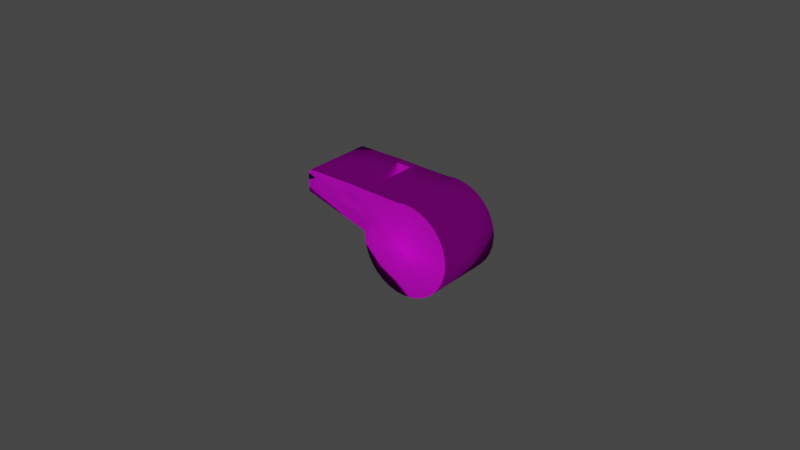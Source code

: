 # Source: POD_whistle.blend  (saved by Blender 2.93.20; exported with 4.5.12 LTS)
import bpy
from mathutils import Matrix  # noqa: F401  (used for matrix-valued properties, if any)

bpy.ops.wm.read_factory_settings(use_empty=True)
scene = bpy.context.scene
scene.name = 'Scene'

# ---- collections
col_collection = bpy.data.collections.new('Collection'); scene.collection.children.link(col_collection)

# ---- images (referenced by path relative to the original .blend; pixels are not part of the script)
import os
ASSET_DIR = os.environ.get("B2B_ASSET_DIR", "")  # directory of the original .blend (textures are referenced by path, not embedded)
HERE = os.path.dirname(os.path.abspath(__file__))  # packed textures are extracted next to this script under _unpacked/

def load_image(name, relpath, width, height, colorspace="sRGB"):
    """Load a texture the original file referenced (path relative to the .blend, or extracted next to this script)."""
    p = next((c for c in (os.path.join(HERE, relpath), os.path.join(ASSET_DIR, relpath)) if relpath and os.path.exists(c)), "")
    if p:
        img = bpy.data.images.load(p, check_existing=True)
        img.name = name
    else:  # same state as the original file: an image datablock whose file is absent (Cycles renders it pink)
        img = bpy.data.images.new(name, width, height)
        img.source = "FILE"
        img.filepath = "//" + (relpath or name)
    img.colorspace_settings.name = colorspace
    return img
img_81_circular_scratched_metal_norm_jpg = load_image('81_Circular Scratched metal_NORM.jpg', '81_Circular Scratched metal_NORM.jpg', 1024, 1024, 'sRGB')
img_81_circular_scratched_metal_diff_jpg = load_image('81_Circular Scratched metal_DIFF.jpg', '81_Circular Scratched metal_DIFF.jpg', 1024, 1024, 'sRGB')
img_podlogo_png = load_image('PODLogo.png', 'PODLogo.png', 1024, 1024, 'sRGB')
img_texture = load_image('Texture', '', 1024, 1024, 'sRGB')

# ---- materials (node trees are filled in below, after node groups)
mat_steel = bpy.data.materials.new('Steel')

# ---- material node trees
mat_steel.use_nodes = True; mat_steel.node_tree.nodes.clear()
_N = mat_steel.node_tree.nodes; _L = mat_steel.node_tree.links
n0 = _N.new('ShaderNodeBsdfPrincipled'); n0.name = 'Principled BSDF'; n0.location = (10, 300)
n0.distribution = 'GGX'
n0.subsurface_method = 'BURLEY'
n0.inputs[1].default_value = 0.8909
n0.inputs[3].default_value = 1.45
n0.inputs[27].default_value = (0.0, 0.0, 0.0, 1.0)
n0.inputs[28].default_value = 1.0
n1 = _N.new('ShaderNodeOutputMaterial'); n1.name = 'Material Output'; n1.location = (300, 300)
n2 = _N.new('ShaderNodeTexImage'); n2.name = 'Image Texture'; n2.location = (-390, -160)
n2.image = img_81_circular_scratched_metal_norm_jpg
n3 = _N.new('ShaderNodeMix'); n3.name = 'Mix'; n3.location = (-269, 118)
n3.data_type = 'RGBA'
n4 = _N.new('ShaderNodeUVMap'); n4.name = 'UV Map'; n4.location = (-1254, -104)
n4.uv_map = 'Logo'
n5 = _N.new('ShaderNodeUVMap'); n5.name = 'UV Map.001'; n5.location = (-1244, 280)
n5.uv_map = 'UVMap'
n6 = _N.new('ShaderNodeUVMap'); n6.name = 'UV Map.002'; n6.location = (366, 107)
n6.uv_map = 'UVMap'
n7 = _N.new('ShaderNodeTexImage'); n7.name = 'Image Texture.001'; n7.location = (-834, 368)
n7.image = img_81_circular_scratched_metal_diff_jpg
n8 = _N.new('ShaderNodeTexImage'); n8.name = 'Image Texture.002'; n8.location = (-859, 37)
n8.image = img_podlogo_png
n8.extension = 'CLIP'
n9 = _N.new('ShaderNodeTexImage'); n9.name = 'Image Texture.003'; n9.location = (623, 256)
n9.image = img_texture
_L.new(n0.outputs[0], n1.inputs[0])
_L.new(n2.outputs[0], n0.inputs[5])
_L.new(n7.outputs[0], n3.inputs[7])
_L.new(n3.outputs[2], n0.inputs[0])
_L.new(n4.outputs[0], n8.inputs[0])
_L.new(n5.outputs[0], n7.inputs[0])
_L.new(n6.outputs[0], n9.inputs[0])
_L.new(n8.outputs[0], n3.inputs[6])
n1.is_active_output = True

# ---- world
world_world = bpy.data.worlds.new('World'); scene.world = world_world
world_world.use_nodes = True; world_world.node_tree.nodes.clear()
_N = world_world.node_tree.nodes; _L = world_world.node_tree.links
n0 = _N.new('ShaderNodeOutputWorld'); n0.name = 'World Output'; n0.location = (300, 300)
n1 = _N.new('ShaderNodeBackground'); n1.name = 'Background'; n1.location = (10, 300)
n1.inputs[0].default_value = (0.05088, 0.05088, 0.05088, 1.0)
_L.new(n1.outputs[0], n0.inputs[0])
n0.is_active_output = True
world_world.color = (0.05088, 0.05088, 0.05088)
world_world.use_sun_shadow = False
world_world.sun_shadow_jitter_overblur = 0.0

# ---- meshes
me_cylinder = bpy.data.meshes.new('Cylinder')
me_cylinder.from_pydata([(0.0, 1.0, -0.5726), (0.0, 1.0, 1.0), (0.1951, 0.9808, -0.5726), (0.1951, 0.9808, 1.0), (0.3827, 0.9239, -0.5726), (0.3827, 0.9239, 1.0), (0.5556, 0.8315, -0.5726), (0.5556, 0.8315, 1.0), (0.7071, 0.7071, -0.5726), (0.7071, 0.7071, 1.0), (0.8315, 0.5556, -0.5726), (0.8315, 0.5556, 1.0), (0.9239, 0.3827, -0.5726), (0.9239, 0.3827, 1.0), (0.9808, 0.1951, -0.5726), (0.9808, 0.1951, 1.0), (1.0, -2.503e-08, -0.5726), (1.0, -4.371e-08, 1.0), (0.9808, -0.1951, -0.5726), (0.9808, -0.1951, 1.0), (0.9239, -0.3827, -0.5726), (0.9239, -0.3827, 1.0), (0.8315, -0.5556, -0.5726), (0.8315, -0.5556, 1.0), (0.7071, -0.7071, -0.5726), (0.7071, -0.7071, 1.0), (0.5556, -0.8315, -0.5726), (0.5556, -0.8315, 1.0), (0.3827, -0.9239, -0.5726), (0.3827, -0.9239, 1.0), (0.1951, -0.9808, -0.5726), (0.1951, -0.9808, 1.0), (-8.742e-08, -1.0, -0.5726), (-8.742e-08, -1.0, 1.0), (-0.1951, -0.9808, -0.5726), (-0.1951, -0.9808, 1.0), (-0.3827, -0.9239, -0.5726), (-0.3827, -0.9239, 1.0), (-0.5556, -0.8315, -0.5726), (-0.5556, -0.8315, 1.0), (-0.7071, -0.7071, -0.5726), (-0.7071, -0.7071, 1.0), (-0.8315, -0.5556, -0.5726), (-0.8315, -0.5556, 1.0), (-0.9239, -0.3827, -0.5726), (-0.9239, -0.3827, 1.0), (-0.9808, -0.1951, -0.5726), (-0.9808, -0.1951, 1.0), (-1.0, 3.061e-08, -0.5726), (-1.0, 1.192e-08, 1.0), (-1.007, 0.1169, -0.5571), (-1.007, 0.1169, 1.016), (-0.9239, 0.3827, -0.5726), (-0.9239, 0.3827, 1.0), (-0.8315, 0.5556, -0.5726), (-0.8315, 0.5556, 1.0), (-0.7071, 0.7071, -0.5726), (-0.7071, 0.7071, 1.0), (-0.5556, 0.8315, -0.5726), (-0.5556, 0.8315, 1.0), (-0.3827, 0.9239, -0.5726), (-0.3827, 0.9239, 1.0), (-0.1951, 0.9808, -0.5726), (-0.1951, 0.9808, 1.0), (-1.737, 0.3149, -0.5571), (-1.737, 0.3149, 1.016), (-1.654, 0.5806, -0.5726), (-1.654, 0.5806, 1.0), (-1.561, 0.7535, -0.5726), (-1.561, 0.7535, 1.0), (-1.437, 0.9051, -0.5726), (-1.437, 0.9051, 1.0), (-1.364, 1.014, -0.5726), (-1.364, 1.014, 1.0), (-2.491, 0.5312, -0.5571), (-2.491, 0.5312, 1.016), (-2.507, 0.6757, -0.5726), (-2.507, 0.6757, 1.0), (-2.506, 0.905, -0.5726), (-2.506, 0.905, 1.0), (-2.45, 1.016, -0.5726), (-2.45, 1.016, 1.0), (-2.04, 1.016, -0.5726), (-2.04, 1.016, 1.0), (-0.4945, 0.8641, -0.5726), (-0.4945, 0.8641, 1.0), (-0.9512, 1.002, 1.0), (-0.9512, 1.002, -0.5726), (-1.325, 1.013, -0.3817), (-1.325, 1.013, 0.8091), (-0.9906, 1.003, 0.8091), (-0.9906, 1.003, -0.3817), (-1.309, 0.7463, -0.3817), (-1.309, 0.7463, 0.8091), (-1.006, 0.887, 0.8091), (-1.006, 0.887, -0.3817), (-1.11, 0.4226, -0.3817), (-1.11, 0.4226, 0.8091), (-0.9834, 0.7322, 0.8091), (-0.9834, 0.7322, -0.3817), (0.2999, -0.779, -0.3817), (0.2999, -0.779, 0.8091), (0.4267, 0.5626, 0.8091), (0.4267, 0.5626, -0.3817), (-2.389, 0.6874, -0.4923), (-2.389, 0.6874, 0.9196), (-2.389, 0.8933, -0.4923), (-2.389, 0.8933, 0.9196), (-1.391, 0.6849, -0.4923), (-1.391, 0.6849, 0.9196), (-1.39, 0.8908, -0.4923), (-1.39, 0.8908, 0.9196)], [], [(0, 1, 3, 2), (2, 3, 5, 4), (4, 5, 7, 6), (6, 7, 9, 8), (8, 9, 11, 10), (10, 11, 13, 12), (12, 13, 15, 14), (14, 15, 17, 16), (16, 17, 19, 18), (18, 19, 21, 20), (20, 21, 23, 22), (22, 23, 25, 24), (24, 25, 27, 26), (26, 27, 29, 28), (28, 29, 31, 30), (30, 31, 33, 32), (32, 33, 35, 34), (34, 35, 37, 36), (36, 37, 39, 38), (38, 39, 41, 40), (40, 41, 43, 42), (42, 43, 45, 44), (44, 45, 47, 46), (46, 47, 49, 48), (48, 49, 51, 50), (53, 55, 69, 67), (54, 52, 66, 68), (57, 59, 73, 71), (3, 1, 63, 61, 85, 59, 57, 55, 53, 51, 49, 47, 45, 43, 41, 39, 37, 35, 33, 31, 29, 27, 25, 23, 21, 19, 17, 15, 13, 11, 9, 7, 5), (62, 63, 1, 0), (0, 2, 4, 6, 8, 10, 12, 14, 16, 18, 20, 22, 24, 26, 28, 30, 32, 34, 36, 38, 40, 42, 44, 46, 48, 50, 52, 54, 56, 58, 84, 60, 62), (69, 71, 81, 79), (64, 65, 75, 74), (70, 68, 78, 80), (67, 69, 79, 77), (56, 54, 68, 70), (50, 51, 65, 64), (55, 57, 71, 69), (52, 50, 64, 66), (51, 53, 67, 65), (58, 56, 70, 72), (74, 75, 77, 76), (79, 78, 106, 107), (78, 79, 81, 80), (80, 81, 83, 82), (72, 82, 83, 73), (66, 64, 74, 76), (65, 67, 77, 75), (72, 70, 80, 82), (71, 73, 83, 81), (68, 66, 76, 78), (86, 87, 91, 90), (84, 58, 72, 87), (85, 61, 63, 86), (59, 85, 86, 73), (60, 84, 87, 62), (63, 62, 87, 86), (89, 90, 94, 93), (73, 86, 90, 89), (72, 73, 89, 88), (87, 72, 88, 91), (95, 92, 96, 99), (91, 88, 92, 95), (88, 89, 93, 92), (90, 91, 95, 94), (99, 96, 100, 103), (92, 93, 97, 96), (94, 95, 99, 98), (93, 94, 98, 97), (102, 103, 100, 101), (96, 97, 101, 100), (98, 99, 103, 102), (97, 98, 102, 101), (105, 107, 111, 109), (78, 76, 104, 106), (77, 79, 107, 105), (76, 77, 105, 104), (108, 109, 111, 110), (104, 105, 109, 108), (107, 106, 110, 111), (106, 104, 108, 110)])
me_cylinder.polygons.foreach_set('use_smooth', [True] * 81)
_uv = me_cylinder.uv_layers.new(name='UVMap')
_uv.uv.foreach_set('vector', [0.5619, 0.3436, 0.7828, 0.3436, 0.7828, 0.3711, 0.5619, 0.3711, 0.5619, 0.3711, 0.7828, 0.3711, 0.7828, 0.3979, 0.5619, 0.3979, 0.5619, 0.3979, 0.7828, 0.3979, 0.7828, 0.423, 0.5619, 0.423, 0.5619, 0.423, 0.7828, 0.423, 0.7828, 0.4453, 0.5619, 0.4453, 0.5619, 0.4453, 0.7828, 0.4453, 0.7828, 0.4641, 0.5619, 0.4641, 0.9154, 0.4641, 0.9154, 0.685, 0.8948, 0.685, 0.8948, 0.4641, 0.8948, 0.4641, 0.8948, 0.685, 0.871, 0.685, 0.871, 0.4641, 0.871, 0.4641, 0.871, 0.685, 0.845, 0.685, 0.845, 0.4641, 0.845, 0.4641, 0.845, 0.685, 0.8177, 0.685, 0.8177, 0.4641, 0.8177, 0.4641, 0.8177, 0.685, 0.7902, 0.685, 0.7902, 0.4641, 0.7902, 0.4641, 0.7902, 0.685, 0.7636, 0.685, 0.7636, 0.4641, 0.7636, 0.4641, 0.7636, 0.685, 0.7388, 0.685, 0.7388, 0.4641, 0.7388, 0.4641, 0.7388, 0.685, 0.7169, 0.685, 0.7169, 0.4641, 0.5482, 0.4938, 0.5482, 0.7147, 0.5266, 0.7147, 0.5266, 0.4938, 0.5266, 0.4938, 0.5266, 0.7147, 0.502, 0.7147, 0.502, 0.4938, 0.502, 0.4938, 0.502, 0.7147, 0.4755, 0.7147, 0.4755, 0.4938, 0.4755, 0.4938, 0.4755, 0.7147, 0.4481, 0.7147, 0.4481, 0.4938, 0.4481, 0.4938, 0.4481, 0.7147, 0.4207, 0.7147, 0.4207, 0.4938, 0.4207, 0.4938, 0.4207, 0.7147, 0.3945, 0.7147, 0.3945, 0.4938, 0.3945, 0.4938, 0.3945, 0.7147, 0.3705, 0.7147, 0.3705, 0.4938, 0.8842, 0.9082, 0.8842, 0.6872, 0.9055, 0.6872, 0.9055, 0.9082, 0.9055, 0.9082, 0.9055, 0.6872, 0.9298, 0.6872, 0.9298, 0.9082, 0.9298, 0.9082, 0.9298, 0.6872, 0.9562, 0.6872, 0.9562, 0.9082, 0.9562, 0.9082, 0.9562, 0.6872, 0.9836, 0.6872, 0.9836, 0.9082, 0.9836, 0.9082, 0.9836, 0.6872, 1.0, 0.685, 1.0, 0.906, 0.1929, 0.2708, 0.2173, 0.2581, 0.244, 0.3609, 0.2196, 0.3736, 0.4982, 0.2357, 0.4738, 0.223, 0.5006, 0.1202, 0.525, 0.1329, 0.2388, 0.2408, 0.2565, 0.2197, 0.2809, 0.3336, 0.2655, 0.3437, 0.2785, 0.1145, 0.2809, 0.1419, 0.278, 0.1693, 0.2697, 0.1956, 0.2611, 0.2112, 0.2565, 0.2197, 0.2388, 0.2408, 0.2173, 0.2581, 0.1929, 0.2708, 0.1554, 0.2821, 0.139, 0.281, 0.1116, 0.278, 0.08537, 0.2697, 0.06122, 0.2565, 0.04011, 0.2388, 0.02286, 0.2173, 0.01013, 0.1929, 0.002415, 0.1664, 0.0, 0.139, 0.002984, 0.1116, 0.01125, 0.08537, 0.02448, 0.06122, 0.04217, 0.04011, 0.06364, 0.02286, 0.08806, 0.01013, 0.1145, 0.002414, 0.1419, 0.0, 0.1693, 0.002984, 0.1956, 0.01125, 0.2197, 0.02449, 0.2408, 0.04218, 0.2581, 0.06365, 0.2708, 0.08807, 0.5619, 0.3164, 0.7828, 0.3164, 0.7828, 0.3436, 0.5619, 0.3436, 0.5619, 0.3519, 0.5595, 0.3793, 0.5517, 0.4058, 0.539, 0.4302, 0.5218, 0.4516, 0.5007, 0.4693, 0.4765, 0.4826, 0.4502, 0.4908, 0.4229, 0.4938, 0.3954, 0.4914, 0.369, 0.4837, 0.3446, 0.471, 0.3231, 0.4537, 0.3054, 0.4326, 0.2922, 0.4084, 0.2839, 0.3822, 0.2809, 0.3548, 0.2834, 0.3274, 0.2911, 0.3009, 0.3038, 0.2765, 0.3211, 0.255, 0.3422, 0.2374, 0.3663, 0.2241, 0.3926, 0.2159, 0.42, 0.2129, 0.4363, 0.2117, 0.4738, 0.223, 0.4982, 0.2357, 0.5197, 0.253, 0.5374, 0.2741, 0.5421, 0.2826, 0.5506, 0.2982, 0.5589, 0.3245, 0.244, 0.3609, 0.2655, 0.3437, 0.2796, 0.4861, 0.2639, 0.4938, 0.2647, 0.4938, 0.2647, 0.7147, 0.155, 0.7147, 0.155, 0.4938, 0.5465, 0.1501, 0.525, 0.1329, 0.5449, 0.0, 0.5605, 0.007741, 0.2196, 0.3736, 0.244, 0.3609, 0.2639, 0.4938, 0.2317, 0.4936, 0.5197, 0.253, 0.4982, 0.2357, 0.525, 0.1329, 0.5465, 0.1501, 0.3705, 0.4938, 0.3705, 0.7147, 0.2647, 0.7147, 0.2647, 0.4938, 0.2173, 0.2581, 0.2388, 0.2408, 0.2655, 0.3437, 0.244, 0.3609, 0.4738, 0.223, 0.4363, 0.2117, 0.4631, 0.1089, 0.5006, 0.1202, 0.1554, 0.2821, 0.1929, 0.2708, 0.2196, 0.3736, 0.1822, 0.3849, 0.5374, 0.2741, 0.5197, 0.253, 0.5465, 0.1501, 0.5619, 0.1602, 0.5599, 0.7169, 0.5599, 0.9379, 0.5396, 0.9357, 0.5396, 0.7147, 0.4659, 0.7147, 0.4659, 0.9357, 0.4494, 0.9244, 0.4494, 0.726, 0.9657, 0.1992, 0.9657, 0.4201, 0.9501, 0.4201, 0.9501, 0.1992, 0.5619, 0.0, 0.7828, 0.0, 0.7828, 0.05743, 0.5619, 0.05743, 0.5619, 0.1522, 0.5619, 0.05743, 0.7828, 0.05743, 0.7828, 0.1522, 0.5006, 0.1202, 0.4631, 0.1089, 0.4924, 0.002617, 0.5127, 0.000253, 0.1822, 0.3849, 0.2196, 0.3736, 0.2317, 0.4936, 0.2114, 0.4912, 0.5619, 0.1602, 0.5465, 0.1501, 0.5605, 0.007741, 0.5612, 0.06529, 0.2655, 0.3437, 0.2809, 0.3336, 0.2803, 0.4285, 0.2796, 0.4861, 0.525, 0.1329, 0.5006, 0.1202, 0.5127, 0.000253, 0.5449, 0.0, 0.7828, 0.2102, 0.5619, 0.2102, 0.5887, 0.2047, 0.756, 0.2047, 0.5421, 0.2826, 0.5374, 0.2741, 0.5619, 0.1602, 0.5608, 0.2183, 0.2611, 0.2112, 0.2697, 0.1956, 0.278, 0.1693, 0.2799, 0.2756, 0.2565, 0.2197, 0.2611, 0.2112, 0.2799, 0.2756, 0.2809, 0.3336, 0.5506, 0.2982, 0.5421, 0.2826, 0.5608, 0.2183, 0.5589, 0.3245, 0.7828, 0.3164, 0.5619, 0.3164, 0.5619, 0.2102, 0.7828, 0.2102, 0.1114, 0.8308, 0.08199, 0.7942, 0.09585, 0.7853, 0.1385, 0.8049, 0.7828, 0.1522, 0.7828, 0.2102, 0.756, 0.2047, 0.756, 0.1577, 0.5619, 0.1522, 0.7828, 0.1522, 0.756, 0.1577, 0.5887, 0.1577, 0.5619, 0.2102, 0.5619, 0.1522, 0.5887, 0.1577, 0.5887, 0.2047, 0.6577, 0.5097, 0.7004, 0.4901, 0.7169, 0.5409, 0.6722, 0.5262, 0.6439, 0.5007, 0.6733, 0.4641, 0.7004, 0.4901, 0.6577, 0.5097, 0.5396, 0.7147, 0.5396, 0.882, 0.5037, 0.882, 0.5037, 0.7147, 0.9535, 0.4641, 0.9535, 0.6314, 0.9372, 0.6314, 0.9372, 0.4641, 0.6722, 0.5262, 0.7169, 0.5409, 0.7169, 0.8011, 0.5619, 0.6925, 0.5037, 0.7147, 0.5037, 0.882, 0.4659, 0.882, 0.4659, 0.7147, 0.9372, 0.4641, 0.9372, 0.6314, 0.9154, 0.6314, 0.9154, 0.4641, 0.1385, 0.8049, 0.09585, 0.7853, 0.1103, 0.7687, 0.155, 0.7541, 0.7828, 0.1992, 0.9501, 0.1992, 0.9501, 0.3876, 0.7828, 0.3876, 0.7169, 0.685, 0.8842, 0.685, 0.8842, 0.8934, 0.7169, 0.8934, 0.9501, 0.1992, 0.7828, 0.1992, 0.7828, 0.0, 0.9501, 0.0, 0.155, 0.7541, 0.1103, 0.7687, 0.0, 0.6025, 0.155, 0.4938, 0.5637, 0.8176, 0.5926, 0.8176, 0.5926, 0.9579, 0.5637, 0.9579, 0.6263, 0.9578, 0.5941, 0.9578, 0.5957, 0.9413, 0.6246, 0.9413, 0.5619, 0.8011, 0.5941, 0.8011, 0.5926, 0.8176, 0.5637, 0.8176, 0.3113, 0.7147, 0.3113, 0.9357, 0.295, 0.9244, 0.295, 0.726, 0.979, 0.0, 0.979, 0.1984, 0.9501, 0.1984, 0.9501, 0.0, 0.295, 0.726, 0.295, 0.9244, 0.155, 0.9244, 0.155, 0.726, 0.4494, 0.726, 0.4494, 0.9244, 0.3113, 0.9244, 0.3113, 0.726, 0.6246, 0.9413, 0.5957, 0.9413, 0.5957, 0.8011, 0.6246, 0.8011])
_uv.active_render = True
_uv = me_cylinder.uv_layers.new(name='Logo')
_uv.uv.foreach_set('vector', [0.5205, 1.219, 0.5044, 2.393, 0.4002, 2.391, 0.4163, 1.217, 0.4163, 1.217, 0.4002, 2.391, 0.2987, 2.389, 0.3148, 1.215, 0.3148, 1.215, 0.2987, 2.389, 0.2038, 2.387, 0.2199, 1.213, 0.2199, 1.213, 0.2038, 2.387, 0.1192, 2.386, 0.1352, 1.212, 0.1352, 1.212, 0.1192, 2.386, 0.04804, 2.384, 0.06413, 1.21, 0.03839, 3.089, -0.7983, 3.073, -0.7968, 2.963, 0.03989, 2.979, 0.03989, 2.979, -0.7968, 2.963, -0.795, 2.837, 0.04162, 2.853, 0.04162, 2.853, -0.795, 2.837, -0.7931, 2.699, 0.04351, 2.715, 0.04351, 2.715, -0.7931, 2.699, -0.7912, 2.554, 0.0455, 2.57, 0.0455, 2.57, -0.7912, 2.554, -0.7891, 2.408, 0.0475, 2.424, 0.0475, 2.424, -0.7891, 2.408, -0.7872, 2.266, 0.04944, 2.282, 0.04944, 2.282, -0.7872, 2.266, -0.7854, 2.134, 0.05125, 2.15, 0.05125, 2.15, -0.7854, 2.134, -0.7838, 2.018, 0.05284, 2.034, -0.0474, 1.136, -0.8841, 1.119, -0.8825, 1.004, -0.04582, 1.021, -0.04582, 1.021, -0.8825, 1.004, -0.8807, 0.874, -0.04403, 0.8901, -0.04403, 0.8901, -0.8807, 0.874, -0.8788, 0.7332, -0.0421, 0.7493, -0.0421, 0.7493, -0.8788, 0.7332, -0.8768, 0.5873, -0.0401, 0.6034, -0.0401, 0.6034, -0.8768, 0.5873, -0.8748, 0.442, -0.03811, 0.4581, -0.03811, 0.4581, -0.8748, 0.442, -0.8729, 0.3029, -0.03621, 0.3189, -0.03621, 0.3189, -0.8729, 0.3029, -0.8711, 0.1752, -0.03446, 0.1913, -1.641, 2.89, -0.8043, 2.906, -0.8058, 3.02, -1.642, 3.004, -1.642, 3.004, -0.8058, 3.02, -0.8076, 3.149, -1.644, 3.133, -1.644, 3.133, -0.8076, 3.149, -0.8095, 3.289, -1.646, 3.273, -1.646, 3.273, -0.8095, 3.289, -0.8115, 3.435, -1.648, 3.419, -1.648, 3.419, -0.8115, 3.435, -0.8044, 3.522, -1.641, 3.506, 0.823, -0.7362, 0.8694, -0.6056, 0.478, -0.4709, 0.4316, -0.6016, 0.9336, 0.8888, 0.9836, 0.76, 1.371, 0.9096, 1.321, 1.038, 0.9332, -0.4902, 1.012, -0.3947, 0.5787, -0.2729, 0.5418, -0.3556, 0.5785, 1.224, 0.4744, 1.234, 0.371, 1.217, 0.2721, 1.171, 0.2136, 1.124, 0.1816, 1.099, 0.1029, 1.003, 0.03919, 0.8878, -0.00724, 0.7571, -0.04713, 0.5572, -0.0417, 0.4701, -0.0284, 0.3249, 0.004822, 0.1859, 0.0567, 0.05855, 0.1252, -0.0523, 0.2078, -0.1424, 0.3012, -0.2082, 0.4019, -0.2473, 0.5059, -0.2582, 0.6094, -0.2403, 0.7083, -0.1945, 0.7988, -0.1224, 0.8774, -0.02688, 0.9412, 0.08844, 0.9876, 0.2191, 1.015, 0.3601, 1.022, 0.5061, 1.009, 0.6513, 0.9755, 0.7903, 0.9237, 0.9176, 0.8551, 1.028, 0.7726, 1.119, 0.6792, 1.184, 0.6234, 1.221, 0.6074, 2.395, 0.5044, 2.393, 0.5205, 1.219, 0.4891, 1.219, 0.3854, 1.204, 0.2859, 1.161, 0.1943, 1.091, 0.1142, 0.9981, 0.04879, 0.8847, 0.0004333, 0.7554, -0.02896, 0.6152, -0.03827, 0.4696, -0.02713, 0.324, 0.00403, 0.1841, 0.05401, 0.05525, 0.1209, -0.05756, 0.2021, -0.15, 0.2945, -0.2186, 0.3946, -0.2606, 0.4985, -0.2744, 0.6022, -0.2596, 0.7018, -0.2167, 0.7933, -0.1473, 0.8734, -0.05405, 0.9388, 0.05938, 0.9872, 0.1887, 1.017, 0.3288, 1.026, 0.4745, 1.029, 0.5617, 0.9836, 0.76, 0.9336, 0.8888, 0.8667, 1.002, 0.7855, 1.094, 0.7528, 1.118, 0.6931, 1.163, 0.593, 1.205, 0.478, -0.4709, 0.5418, -0.3556, 0.001478, -0.2911, -0.0267, -0.3749, -0.02675, -0.371, -0.8634, -0.3871, -0.8554, -0.9699, -0.01876, -0.9538, 1.254, 1.151, 1.321, 1.038, 1.823, 1.154, 1.792, 1.236, 0.4316, -0.6016, 0.478, -0.4709, -0.0267, -0.3749, -0.02339, -0.546, 0.8667, 1.002, 0.9336, 0.8888, 1.321, 1.038, 1.254, 1.151, -0.03446, 0.1913, -0.8711, 0.1752, -0.8634, -0.3871, -0.02675, -0.371, 0.8694, -0.6056, 0.9332, -0.4902, 0.5418, -0.3556, 0.478, -0.4709, 0.9836, 0.76, 1.029, 0.5617, 1.416, 0.7113, 1.371, 0.9096, 0.7831, -0.9362, 0.823, -0.7362, 0.4316, -0.6016, 0.3917, -0.8016, 0.7855, 1.094, 0.8667, 1.002, 1.254, 1.151, 1.215, 1.232, -0.8932, 1.181, -1.73, 1.165, -1.72, 1.058, -0.8834, 1.074, -0.8781, 0.6823, -1.715, 0.6662, -1.671, 0.5793, -0.9196, 0.5937, 1.038, 3.375, 0.2012, 3.359, 0.2023, 3.276, 1.039, 3.292, 1.822, 1.244, 1.806, 2.418, 1.588, 2.414, 1.604, 1.24, 1.245, 1.233, 1.604, 1.24, 1.588, 2.414, 1.229, 2.407, 1.371, 0.9096, 1.416, 0.7113, 1.817, 0.8746, 1.824, 0.9826, 0.3917, -0.8016, 0.4316, -0.6016, -0.02339, -0.546, -0.01297, -0.6537, 1.215, 1.232, 1.254, 1.151, 1.792, 1.236, 1.574, 1.236, 0.5418, -0.3556, 0.5787, -0.2729, 0.2194, -0.2835, 0.001478, -0.2911, 1.321, 1.038, 1.371, 0.9096, 1.824, 0.9826, 1.823, 1.154, 1.01, 2.403, 1.026, 1.229, 1.045, 1.372, 1.032, 2.261, 0.7528, 1.118, 0.7855, 1.094, 1.215, 1.232, 0.9952, 1.223, 1.044, -0.3692, 1.102, -0.3226, 1.201, -0.2768, 0.7987, -0.2743, 1.012, -0.3947, 1.044, -0.3692, 0.7987, -0.2743, 0.5787, -0.2729, 0.6931, 1.163, 0.7528, 1.118, 0.9952, 1.223, 0.593, 1.205, 0.6074, 2.395, 0.6234, 1.221, 1.026, 1.229, 1.01, 2.403, -1.292, -1.21, -1.151, -1.364, -1.118, -1.289, -1.196, -1.064, 1.229, 2.407, 1.01, 2.403, 1.032, 2.261, 1.21, 2.264, 1.245, 1.233, 1.229, 2.407, 1.21, 2.264, 1.222, 1.375, 1.026, 1.229, 1.245, 1.233, 1.222, 1.375, 1.045, 1.372, -0.1155, 1.716, -0.04423, 1.945, -0.2378, 2.028, -0.1791, 1.792, -0.08052, 1.643, 0.05602, 1.802, -0.04423, 1.945, -0.1155, 1.716, -0.8834, 1.074, -1.517, 1.061, -1.514, 0.8705, -0.8808, 0.8827, 0.03561, 3.291, -0.5979, 3.279, -0.5967, 3.192, 0.0368, 3.204, -0.1791, 1.792, -0.2378, 2.028, -1.223, 2.009, -0.8006, 1.194, -0.8808, 0.8827, -1.514, 0.8705, -1.512, 0.6701, -0.8781, 0.6823, 0.0368, 3.204, -0.5967, 3.192, -0.5951, 3.077, 0.03839, 3.089, -1.196, -1.064, -1.118, -1.289, -1.057, -1.211, -1.004, -0.9727, 1.051, 2.404, 1.039, 3.292, 0.3254, 3.279, 0.3376, 2.39, -0.7838, 2.018, -0.796, 2.907, -1.585, 2.891, -1.573, 2.003, 1.039, 3.292, 1.051, 2.404, 1.806, 2.418, 1.793, 3.307, -1.004, -0.9727, -1.057, -1.211, -0.419, -1.785, -0.01876, -0.9538, -1.275, 1.194, -1.277, 1.348, -1.808, 1.338, -1.806, 1.184, -1.81, 1.517, -1.808, 1.346, -1.746, 1.355, -1.748, 1.509, -1.212, 1.186, -1.215, 1.357, -1.277, 1.348, -1.275, 1.194, -0.8668, -0.1393, -1.703, -0.1554, -1.66, -0.2414, -0.9084, -0.227, 1.791, 3.461, 1.04, 3.446, 1.042, 3.292, 1.793, 3.307, -0.9084, -0.227, -1.66, -0.2414, -1.649, -0.9851, -0.8982, -0.9707, -0.9196, 0.5937, -1.671, 0.5793, -1.661, -0.1546, -0.9096, -0.1401, -1.748, 1.509, -1.746, 1.355, -1.215, 1.365, -1.217, 1.519])
me_cylinder.materials.append(mat_steel)
me_cylinder.use_remesh_fix_poles = True
me_cylinder.use_remesh_preserve_attributes = False
me_cylinder.update()

# ---- objects
ob_cylinder = bpy.data.objects.new('Cylinder', me_cylinder)

# ---- transforms, parenting, visibility, modifiers, constraints
ob_cylinder.location = (0.0005344, -1.058e-07, 0.01482)
ob_cylinder.rotation_euler = (1.571, 0.0, 0.0)
ob_cylinder.scale = (0.01449, 0.01449, 0.01449)

# ---- collection membership
col_collection.objects.link(ob_cylinder)

# ---- scene / render settings (as saved in the file)
scene.frame_start = 1; scene.frame_end = 250; scene.frame_set(1)
scene.render.engine = 'CYCLES'
scene.cycles.use_denoising = False
scene.cycles.samples = 128
scene.cycles.sampling_pattern = 'TABULATED_SOBOL'
scene.cycles.use_adaptive_sampling = False
scene.cycles.use_light_tree = False
scene.cycles.bake_type = 'DIFFUSE'
scene.view_settings.view_transform = 'Filmic'
bpy.context.view_layer.update()

# ---- added for rendering (the .blend has no active camera and no usable light): camera, sun
cam_auto = bpy.data.cameras.new('AutoCamera')
cam_auto.lens = 50.0
cam_auto.sensor_width = 36.0
cam_auto.clip_end = 1000.0
ob_auto_camera = bpy.data.objects.new('AutoCamera', cam_auto)
scene.collection.objects.link(ob_auto_camera)
ob_auto_camera.location = (0.174663, -0.225264, 0.162972)
ob_auto_camera.rotation_euler = (1.09748, -7.21219e-08, 0.694738)
scene.camera = ob_auto_camera
light_auto_sun = bpy.data.lights.new('AutoSun', 'SUN')
light_auto_sun.energy = 3.0
light_auto_sun.angle = 0.0523599
ob_auto_sun = bpy.data.objects.new('AutoSun', light_auto_sun)
scene.collection.objects.link(ob_auto_sun)
ob_auto_sun.rotation_euler = (0.872665, 0.174533, 0.523599)
bpy.context.view_layer.update()

